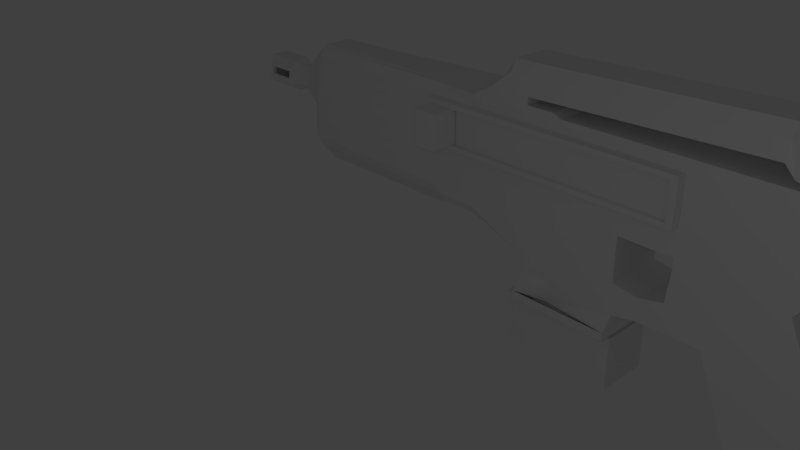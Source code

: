 # Source: model_assaultrifle_g2.blend  (saved by Blender 2.63.0; exported with 4.5.12 LTS)
import bpy
from mathutils import Matrix  # noqa: F401  (used for matrix-valued properties, if any)

bpy.ops.wm.read_factory_settings(use_empty=True)
scene = bpy.context.scene
scene.name = 'Scene'

# ---- collections
col_collection_1 = bpy.data.collections.new('Collection 1'); scene.collection.children.link(col_collection_1)

# ---- materials (node trees are filled in below, after node groups)
mat_material = bpy.data.materials.new('Material')
mat_material.alpha_threshold = 0.0
mat_material.use_transparent_shadow = False
mat_material.roughness = 0.5
mat_material.line_color = (0.0, 0.0, 0.0, 1.0)

# ---- material node trees

# ---- world
world_world = bpy.data.worlds.new('World'); scene.world = world_world
world_world.color = (0.05088, 0.05088, 0.05088)
world_world.use_sun_shadow = False
world_world.sun_shadow_jitter_overblur = 0.0
world_world.cycles.sampling_method = 'MANUAL'
world_world.cycles.sample_map_resolution = 256

# ---- cameras
cam_camera = bpy.data.cameras.new('Camera')
cam_camera.clip_end = 100.0
cam_camera.lens = 35.0
cam_camera.sensor_width = 32.0
cam_camera.sensor_height = 18.0
cam_camera.ortho_scale = 7.314
cam_camera.dof.focus_distance = 0.0
cam_camera.dof.aperture_fstop = 128.0

# ---- lights
light_lamp = bpy.data.lights.new('Lamp', 'POINT')
light_lamp.transmission_factor = 0.0
light_lamp.cutoff_distance = 30.0
light_lamp.energy = 100.0
light_lamp.shadow_buffer_clip_start = 1.001
light_lamp.shadow_soft_size = 1.0
light_lamp.shadow_maximum_resolution = 0.006
light_lamp.use_absolute_resolution = True
light_lamp.cycles.use_multiple_importance_sampling = False

# ---- meshes
me_cube_002 = bpy.data.meshes.new('Cube.002')
me_cube_002.from_pydata([(1.793, -1.769, 0.251), (1.787, -1.029, 0.2536), (2.143, -1.019, 0.252), (2.149, -1.759, 0.2494), (1.795, -1.775, 0.7647), (1.79, -1.035, 0.7673), (2.146, -1.025, 0.7657), (2.151, -1.765, 0.7631)], [], [(4, 5, 1, 0), (5, 6, 2, 1), (6, 7, 3, 2), (7, 4, 0, 3), (0, 1, 2, 3), (7, 6, 5, 4)])
me_cube_002.materials.append(mat_material)
me_cube_002.use_remesh_preserve_volume = False
me_cube_002.use_remesh_preserve_attributes = False
me_cube_002.use_mirror_vertex_groups = False
me_cube_002.update()
me_cube_001 = bpy.data.meshes.new('Cube.001')
me_cube_001.from_pydata([(4.758, 0.8566, -2.488), (4.758, -0.8566, -2.488), (3.393, 0.8566, -2.488), (3.393, -0.8566, -2.488), (3.393, 0.8566, -1.699), (3.393, -0.8566, -1.699), (4.758, -0.8566, -1.699), (4.758, 0.8566, -1.699), (3.07, -0.8566, -1.673), (3.07, 0.8566, -1.673), (3.07, -0.8566, -2.339), (3.07, 0.8566, -2.339), (3.807, 0.8566, -2.488), (3.807, -0.8566, -2.488), (3.807, -0.8566, -1.699), (3.807, 0.8566, -1.699), (4.692, 0.8566, -2.488), (4.692, -0.8566, -2.488), (4.692, -0.8566, -1.699), (4.688, 0.8566, -1.699), (3.491, -0.8566, -2.488), (3.491, 0.8566, -2.488), (3.498, 0.8566, -1.699), (3.498, -0.8566, -1.699), (4.683, -0.8566, -1.699), (4.758, -0.7721, -2.488), (3.393, -0.7721, -2.488), (3.393, -0.7721, -1.699), (4.758, -0.7721, -1.699), (3.07, -0.7721, -1.673), (3.07, -0.7721, -2.339), (3.807, -0.7721, -2.488), (3.498, -0.7721, -1.699), (4.692, -0.7721, -2.488), (3.491, -0.7721, -2.488), (4.684, -0.7721, -1.699), (3.07, 0.7842, -2.339), (4.758, 0.7842, -1.699), (3.393, 0.7842, -2.488), (3.07, 0.7842, -1.673), (3.393, 0.7842, -1.699), (4.758, 0.7842, -2.488), (3.491, 0.7842, -2.488), (3.498, 0.7842, -1.699), (4.687, 0.7842, -1.699), (4.692, 0.7842, -2.488), (3.807, 0.7842, -2.488), (3.498, -0.7721, 0.7869), (4.684, -0.7721, 0.7869), (3.498, 0.7842, 0.7869), (4.687, 0.7842, 0.7869)], [], [(29, 8, 5, 27), (34, 20, 3, 26), (28, 6, 1, 25), (19, 7, 0, 16), (17, 1, 6, 18), (36, 11, 2, 38), (4, 2, 11, 9), (8, 10, 3, 5), (33, 17, 13, 31), (22, 15, 12, 21), (20, 13, 14, 23), (15, 19, 16, 12), (13, 17, 18, 14), (25, 1, 17, 33), (3, 20, 23, 5), (4, 22, 21, 2), (31, 13, 20, 34), (32, 27, 5, 23), (28, 35, 24, 6), (35, 32, 23, 24), (39, 29, 27, 40), (42, 34, 26, 38), (37, 28, 25, 41), (10, 30, 26, 3), (45, 33, 31, 46), (41, 25, 33, 45), (46, 31, 34, 42), (43, 40, 27, 32), (37, 44, 35, 28), (50, 48, 35, 44), (0, 41, 45, 16), (12, 46, 42, 21), (7, 37, 41, 0), (9, 39, 40, 4), (7, 19, 44, 37), (22, 4, 40, 43), (11, 9, 8, 10), (16, 45, 46, 12), (19, 22, 43, 44), (21, 42, 38, 2), (30, 36, 38, 26), (50, 49, 47, 48), (32, 35, 48, 47), (43, 32, 47, 49), (49, 50, 44, 43)])
me_cube_001.materials.append(mat_material)
me_cube_001.use_remesh_preserve_volume = False
me_cube_001.use_remesh_preserve_attributes = False
me_cube_001.use_mirror_vertex_groups = False
me_cube_001.update()
me_cube = bpy.data.meshes.new('Cube')
me_cube.from_pydata([(4.764, 0.8566, -0.849), (4.764, -0.8566, -0.849), (-0.9993, -0.7453, -0.6434), (-0.9974, 0.7269, -0.6443), (4.758, 0.8566, 1.0), (4.758, -0.8566, 1.0), (-1.003, -0.5134, 0.9539), (-0.9976, 0.515, 0.9515), (-1.147, -0.7283, -0.5179), (-1.147, 0.7223, -0.5179), (-1.15, -0.4781, 0.8476), (-1.146, 0.4781, 0.8459), (-1.37, -0.3935, -0.3058), (-1.369, 0.3877, -0.3064), (-1.371, -0.4002, 0.6538), (-1.37, 0.3996, 0.6533), (4.758, 0.8566, -0.215), (4.758, -0.8566, -0.215), (-1.0, -0.8566, -0.215), (-1.0, 0.8566, -0.215), (-1.148, -0.7253, -0.1308), (-1.148, 0.7253, -0.1308), (-1.372, -0.3176, -0.1178), (-1.37, 0.321, -0.1189), (-1.633, -0.1959, 0.457), (-1.631, 0.2039, 0.4562), (-1.541, -0.3082, 0.005229), (-1.54, 0.3111, 0.00471), (1.685, 0.7372, -0.6442), (1.684, -0.735, -0.6434), (1.683, 0.7774, 0.9997), (1.683, -0.7773, 1.0), (1.683, -0.8566, -0.215), (1.683, 0.8566, -0.215), (1.6, -0.3887, -0.8838), (1.606, 0.4159, -0.8866), (-0.9132, 0.3815, -0.8867), (-0.9194, -0.423, -0.8839), (3.393, 0.8566, -1.0), (3.393, -0.8566, -1.0), (3.393, 0.8566, 1.0), (3.393, -0.8566, 1.0), (3.393, -0.8566, -0.215), (3.393, 0.8566, -0.215), (3.293, 1.045, -1.537), (3.293, -1.045, -1.537), (4.758, -1.045, -1.537), (4.758, 1.045, -1.537), (7.039, 0.8566, 0.9888), (7.039, -0.8566, 0.9888), (7.018, 0.8566, -0.215), (7.018, -0.8566, -0.215), (7.263, 0.8566, 0.9922), (7.263, -0.8566, 0.9922), (7.264, 0.8566, -0.08075), (7.264, -0.8566, -0.08075), (2.396, 0.6868, -0.7561), (2.393, -0.6894, -0.755), (2.394, 0.8566, 1.0), (2.394, -0.8566, 1.0), (2.394, -0.8566, -0.215), (2.394, 0.8566, -0.215), (3.807, 0.8566, -1.0), (3.807, -0.8566, -1.0), (3.807, 0.8566, 1.0), (3.807, -0.8566, 1.0), (3.807, -0.8566, -0.215), (3.807, 0.8566, -0.215), (3.807, -0.8566, -1.537), (3.807, 0.8566, -1.537), (3.683, -0.8547, 1.053), (3.683, 0.8586, 1.053), (2.482, -0.8547, 1.053), (2.482, 0.8586, 1.053), (3.392, -0.8547, 1.053), (3.392, 0.8586, 1.053), (3.282, 0.8566, -1.0), (3.282, -0.8566, -1.0), (3.282, 0.8566, 1.0), (3.282, -0.8566, 1.0), (3.282, -0.8566, -0.215), (3.282, 0.8566, -0.215), (3.291, 0.8586, 1.053), (3.291, -0.8547, 1.053), (3.29, -0.852, 1.16), (3.29, 0.8612, 1.16), (2.683, 0.8612, 1.16), (2.683, -0.852, 1.16), (3.289, -0.7193, 1.387), (3.289, 0.7344, 1.386), (2.939, 0.7345, 1.386), (2.939, -0.7192, 1.387), (6.534, -0.8529, 1.233), (6.534, 0.8603, 1.233), (6.533, -0.7214, 1.459), (6.533, 0.7323, 1.458), (6.668, -0.8529, 1.087), (6.668, 0.8603, 1.087), (6.667, -0.7217, 1.593), (6.667, 0.732, 1.592), (7.059, -0.7219, 1.593), (7.059, 0.7318, 1.592), (7.282, -0.7216, 1.387), (7.282, 0.7321, 1.386), (7.901, 0.8566, 0.9847), (7.901, -0.8566, 0.9847), (7.901, 0.8566, -0.08824), (7.901, -0.8566, -0.08824), (7.921, -0.783, 1.113), (7.921, 0.787, 1.113), (8.104, 0.8566, 0.9775), (8.104, -0.8566, 0.9775), (8.105, 0.8566, -0.4197), (8.105, -0.8566, -0.4197), (8.124, -0.8183, 1.106), (8.124, 0.8223, 1.106), (8.655, 0.8555, 0.9755), (8.655, -0.8577, 0.9757), (8.655, 0.8573, -0.574), (8.655, -0.8559, -0.5738), (8.676, -0.8598, 1.44), (8.676, 0.8534, 1.44), (8.89, 0.8555, 0.967), (8.89, -0.8577, 0.9671), (8.89, 0.8578, -0.4733), (8.89, -0.8554, -0.4731), (8.89, -0.8605, 1.339), (8.89, 0.8528, 1.339), (5.519, -0.8566, -0.215), (5.519, 0.8566, -0.215), (5.526, -0.8566, 0.9962), (5.526, 0.8566, 0.9962), (7.308, 0.8566, -1.222), (7.308, -0.8566, -1.222), (5.519, -0.8566, -1.222), (5.519, 0.8566, -1.222), (3.807, 0.8566, -1.247), (3.807, -0.8566, -1.247), (3.393, 0.8566, -0.8538), (3.393, -0.8566, -0.8538), (4.798, -0.8566, -1.301), (4.798, 0.8566, -1.301), (5.895, -0.8566, -0.3715), (5.895, 0.8566, -0.3715), (6.001, 0.8566, -1.222), (6.001, -0.8566, -1.222), (5.934, 0.8566, 0.9942), (5.923, -0.8566, -0.215), (5.934, -0.8566, 0.9942), (5.923, 0.8566, -0.215), (5.519, 0.8566, -0.3715), (5.519, -0.8566, -0.3715), (6.917, -0.8566, -0.3715), (6.917, 0.8566, -0.3715), (6.658, -0.8566, -2.425), (-0.9984, 0.8523, -0.4976), (2.395, -0.8596, -0.6093), (2.395, 0.8536, -0.6093), (3.282, -0.8566, -0.8538), (3.282, 0.8566, -0.8538), (7.205, 0.8566, -0.9978), (7.205, -0.8566, -0.9978), (3.807, -0.8566, -0.8538), (3.807, 0.8566, -0.8538), (3.393, -0.8566, -1.247), (-0.9984, -0.861, -0.4976), (-1.369, 0.3876, -0.2258), (-1.37, -0.3937, -0.2253), (-1.147, 0.7223, -0.4003), (-1.147, -0.7283, -0.4003), (1.685, -0.861, -0.4976), (1.685, 0.8523, -0.4976), (5.472, -0.8566, -0.827), (5.472, 0.8566, -0.827), (5.973, 0.8566, -0.9978), (5.973, -0.8566, -0.9978), (6.658, 0.8566, -2.425), (3.393, 0.8566, -1.247), (6.482, -0.8566, -2.396), (6.482, 0.8566, -2.396), (7.577, -0.8566, -1.848), (7.577, 0.8566, -1.848), (5.15, 0.8566, -1.228), (5.15, -0.8566, -1.228), (5.126, 0.8566, -0.9073), (5.126, -0.8566, -0.9073), (7.552, 0.8566, -2.022), (7.552, -0.8566, -2.022), (3.293, 1.045, -1.661), (4.758, -1.045, -1.661), (3.293, -1.045, -1.661), (4.758, 1.045, -1.661), (-0.9989, -0.4817, -0.6436), (-1.001, -0.4272, 1.0), (-1.147, -0.4686, -0.5179), (-1.149, -0.3622, 0.8471), (-1.37, -0.3057, -0.3061), (-1.371, -0.3027, 0.6536), (-1.372, -0.2032, -0.118), (-1.633, -0.1677, 0.4567), (-1.633, -0.05519, 0.02358), (1.684, -0.4714, -0.6435), (1.683, -0.5499, 1.0), (1.601, -0.2446, -0.8843), (-0.9183, -0.279, -0.8844), (3.393, -0.5499, -1.0), (3.293, -0.6709, -1.537), (4.758, -0.6709, -1.537), (7.018, -0.5499, -0.215), (7.264, -0.5499, -0.08075), (2.395, -0.5529, -0.7556), (2.394, -0.5499, 1.0), (2.482, -0.5479, 1.053), (3.282, -0.5499, -1.0), (2.683, -0.5453, 1.16), (3.29, -0.5453, 1.552), (2.94, -0.5453, 1.552), (6.534, -0.5462, 1.624), (6.668, -0.5462, 1.758), (7.059, -0.5462, 1.758), (7.282, -0.5462, 1.553), (7.901, -0.5499, -0.08824), (7.922, -0.5499, 1.279), (8.105, -0.5499, -0.4197), (8.125, -0.5499, 1.272), (8.655, -0.5492, -0.5738), (8.676, -0.5531, 1.44), (8.89, -0.551, 0.9671), (8.89, -0.5487, -0.4731), (8.89, -0.5537, 1.339), (6.001, -0.5499, -1.222), (5.519, -0.5499, -1.222), (7.308, -0.5499, -1.222), (6.917, -0.5499, -0.3715), (3.393, -0.5499, -1.247), (-1.37, -0.3057, -0.2256), (7.205, -0.5499, -0.9978), (6.658, -0.5499, -2.425), (7.577, -0.5499, -1.848), (6.482, -0.5499, -2.396), (5.15, -0.5499, -1.228), (7.552, -0.5499, -2.022), (4.758, -0.6709, -1.661), (3.293, -0.6709, -1.661), (3.393, 0.5584, -1.247), (6.917, 0.5584, -0.3715), (7.308, 0.5584, -1.222), (8.89, 0.5546, 1.339), (-1.149, -0.6753, 0.2397), (8.713, 0.7214, 0.1715), (7.263, -0.8566, 0.3257), (7.263, 0.8566, 0.3257), (7.901, 0.8566, 0.7691), (7.901, -0.8566, 0.7691), (4.758, 0.8566, 0.7559), (1.683, 0.8566, 0.2453), (-1.15, -0.5635, 0.6509), (-1.147, 0.564, 0.6498), (-1.372, -0.3854, 0.4988), (-1.37, 0.3876, 0.4982), (3.282, 0.8566, 0.2453), (8.105, 0.8566, 0.1096), (7.901, -0.8566, 0.3182), (7.901, 0.8566, 0.3182), (3.807, 0.8566, 0.7559), (3.282, 0.8566, 0.7559), (-1.633, -0.2633, 0.3638), (-1.632, 0.2717, 0.3634), (-1.0, -0.7973, 0.2455), (8.477, -0.8624, 0.08997), (8.711, -0.7314, 0.1724), (8.477, 0.8508, 0.08997), (-2.039, 0.3722, 0.3876), (5.927, -0.8566, 0.2431), (-1.632, -0.3221, 0.1691), (-1.371, -0.4716, 0.1741), (-1.148, 0.675, 0.2393), (-1.001, -0.665, 0.7566), (-0.9985, 0.6667, 0.7552), (7.035, 0.8566, 0.747), (7.035, -0.8566, 0.747), (8.89, 0.5596, -0.4733), (8.89, 0.5573, 0.967), (8.676, 0.5552, 1.44), (8.655, 0.5591, -0.5739), (1.683, -0.8566, 0.7559), (1.683, 0.8566, 0.7559), (8.713, 0.7205, 0.6977), (8.711, -0.7323, 0.6986), (-0.9143, 0.2415, -0.8862), (1.605, 0.2758, -0.8861), (1.685, 0.481, -0.6441), (-1.631, 0.06342, 0.02253), (8.104, 0.8566, 0.6968), (8.104, -0.8566, 0.6968), (8.105, -0.8566, 0.1096), (8.712, -0.4713, 0.1723), (-2.038, -0.3421, 0.3883), (8.711, -0.4722, 0.6984), (8.713, 0.4676, 0.6978), (-2.04, -0.06479, -0.02396), (8.125, 0.5584, 1.272), (8.105, 0.5584, -0.4197), (7.922, 0.5584, 1.279), (7.901, 0.5584, -0.08824), (8.476, 0.8508, 0.6772), (8.476, -0.8624, 0.6772), (7.205, 0.5584, -0.9978), (-1.37, 0.3044, -0.2256), (5.519, 0.5584, -1.222), (6.001, 0.5584, -1.222), (1.683, -0.8566, 0.2453), (7.282, 0.5621, 1.553), (7.059, 0.5621, 1.758), (6.668, 0.5621, 1.758), (6.534, 0.5621, 1.624), (3.293, 0.6812, -1.661), (7.552, 0.5584, -2.022), (5.15, 0.5584, -1.228), (7.577, 0.5584, -1.848), (3.282, 0.5584, -1.0), (2.395, 0.5554, -0.7556), (4.758, 0.6812, -1.537), (3.393, 0.5584, -1.0), (-1.148, 0.3672, 0.8463), (-1.147, 0.4698, -0.5179), (-0.999, 0.4342, 0.9996), (-0.9977, 0.4707, -0.6441), (1.683, 0.5584, 1.0), (4.758, 0.6812, -1.661), (6.482, 0.5584, -2.396), (6.658, 0.5584, -2.425), (7.263, 0.8566, 0.7766), (7.263, -0.8566, 0.7766), (2.394, 0.8566, 0.7559), (2.394, 0.5584, 1.0), (7.264, 0.5584, -0.08075), (7.018, 0.5584, -0.215), (3.293, 0.6812, -1.537), (-1.632, 0.1784, 0.4565), (-1.37, 0.2099, -0.1187), (-1.371, 0.3074, 0.6536), (-1.37, 0.3044, -0.3061), (3.393, 0.8566, 0.7559), (2.94, 0.563, 1.552), (3.29, 0.563, 1.552), (2.683, 0.563, 1.16), (2.482, 0.5603, 1.053), (5.525, -0.8566, 0.7529), (5.525, 0.8566, 0.7529), (5.931, 0.8566, 0.7513), (5.931, -0.8566, 0.7513), (-0.9995, 0.7975, 0.2451), (4.758, 0.8566, 0.2453), (7.026, 0.8566, 0.241), (-1.632, 0.3306, 0.1691), (7.026, -0.8566, 0.241), (3.393, 0.8566, 0.2453), (8.713, 0.4686, 0.1717), (3.807, 0.8566, 0.2453), (2.394, 0.8566, 0.2453), (-2.038, -0.2146, 0.5159), (-1.371, 0.4716, 0.1741), (5.522, -0.8566, 0.2439), (5.522, 0.8566, 0.2439), (5.927, 0.8566, 0.2431), (4.758, 0.8566, 0.8298), (4.758, -0.8566, 0.8298), (-1.001, -0.6652, 0.8305), (-0.9985, 0.6665, 0.8292), (-1.15, -0.5637, 0.7104), (-1.147, 0.5639, 0.7093), (-1.372, -0.3855, 0.5458), (-1.37, 0.3875, 0.5452), (-1.633, -0.2634, 0.392), (-1.632, 0.2716, 0.3916), (1.683, 0.8566, 0.8298), (3.393, 0.8566, 0.8298), (7.036, 0.8566, 0.8202), (7.036, -0.8566, 0.8202), (7.263, 0.8566, 0.8419), (7.263, -0.8566, 0.8419), (2.394, 0.8566, 0.8298), (3.807, 0.8566, 0.8298), (3.282, 0.8566, 0.8298), (7.901, 0.8566, 0.8344), (7.901, -0.8566, 0.8344), (8.104, 0.8566, 0.7818), (8.104, -0.8566, 0.7818), (8.476, 0.8508, 0.7623), (8.476, -0.8624, 0.7623), (8.713, 0.7203, 0.7739), (8.711, -0.7325, 0.7748), (2.394, -0.8566, 0.8298), (-2.038, 0.2816, 0.5151), (5.525, -0.8566, 0.8266), (5.525, 0.8566, 0.8266), (5.932, 0.8566, 0.8249), (3.393, -0.8566, 0.8298), (3.807, -0.8566, 0.8298), (3.282, -0.8566, 0.8298), (1.683, -0.8566, 0.8298), (-2.039, -0.2522, 0.5163), (8.711, -0.4724, 0.7746), (8.713, 0.4674, 0.774), (5.932, -0.8566, 0.8249), (8.105, -0.8566, 0.02498), (8.712, -0.4711, 0.09651), (-1.631, -0.338, 0.1406), (5.926, -0.8566, 0.1699), (1.769, 0.8566, 0.2453), (1.769, 0.8566, 0.7559), (-1.0, -0.7972, 0.1719), (8.477, -0.8624, 0.005396), (8.711, -0.7312, 0.09667), (8.477, 0.8508, 0.005396), (5.926, 0.8566, 0.1699), (5.521, 0.8566, 0.1705), (5.521, -0.8566, 0.1705), (3.282, -0.8566, 0.1717), (4.758, -0.8566, 0.1717), (-0.9995, 0.7976, 0.1715), (4.758, 0.8566, 0.1717), (7.024, 0.8566, 0.1682), (3.282, 0.8566, 0.1717), (8.105, 0.8566, 0.02498), (7.901, -0.8566, 0.2532), (7.901, 0.8566, 0.2532), (8.713, 0.4687, 0.09592), (3.393, 0.8566, 0.1717), (7.024, -0.8566, 0.1682), (-1.632, 0.3306, 0.141), (1.683, 0.8566, 0.1717), (-1.632, -0.3221, 0.141), (-1.371, -0.4716, 0.1273), (-1.148, 0.675, 0.1802), (1.769, -0.8566, 0.8298), (1.769, 0.8566, 0.8298), (1.769, 0.8566, 0.1717), (1.769, -0.8566, 0.1717), (5.429, 0.8566, 0.244), (5.432, 0.8566, 0.7533), (5.433, -0.8566, 0.9967), (5.426, 0.8566, -0.215), (5.433, 0.8566, 0.9967), (5.426, -0.8566, -0.215), (-1.149, -0.6753, 0.1805), (8.713, 0.7216, 0.09577), (7.263, -0.8566, 0.2607), (7.263, 0.8566, 0.2607), (3.807, -0.8566, 0.1717), (2.394, -0.8566, 0.1717), (3.393, -0.8566, 0.1717), (1.683, -0.8566, 0.1717), (-1.371, 0.4716, 0.1273), (-1.633, 0.3309, 0.1414), (2.394, 0.8566, 0.1717), (3.807, 0.8566, 0.1717), (5.429, 0.8566, 0.1707), (5.429, -0.8566, 0.1707), (5.432, 0.8566, 0.827), (5.432, -0.8566, 0.827), (1.771, 0.6835, -0.7562), (1.769, -0.6928, -0.755), (1.769, 0.7773, 0.9997), (1.769, -0.7774, 1.0), (1.769, -0.8566, -0.215), (1.769, 0.8566, -0.215), (1.77, -0.8596, -0.6093), (1.77, 0.8536, -0.6093), (1.77, -0.5529, -0.7556), (1.769, -0.5499, 1.0), (1.769, 0.5584, 1.0), (1.77, 0.5554, -0.7556), (4.758, -1.139, 0.7559), (3.807, -1.139, 0.7559), (3.282, -1.139, 0.7559), (1.683, -1.139, 0.7559), (4.758, -1.139, 0.2453), (3.807, -1.139, 0.2453), (2.394, -1.139, 0.2453), (3.393, -1.139, 0.2453), (1.683, -1.139, 0.2453), (2.394, -1.139, 0.7559), (3.393, -1.139, 0.7559), (5.525, -1.139, 0.7529), (3.282, -1.139, 0.2453), (5.522, -1.139, 0.2439), (4.758, -1.139, 0.8298), (2.394, -1.139, 0.8298), (5.525, -1.139, 0.8266), (3.393, -1.139, 0.8298), (3.807, -1.139, 0.8298), (3.282, -1.139, 0.8298), (1.683, -1.139, 0.8298), (1.769, -1.139, 0.2453), (1.769, -1.139, 0.7559), (5.521, -1.139, 0.1705), (3.282, -1.139, 0.1717), (4.758, -1.139, 0.1717), (1.769, -1.139, 0.8298), (1.769, -1.139, 0.1717), (5.432, -1.139, 0.7533), (5.429, -1.139, 0.244), (3.807, -1.139, 0.1717), (2.394, -1.139, 0.1717), (3.393, -1.139, 0.1717), (1.683, -1.139, 0.1717), (5.429, -1.139, 0.1707), (5.432, -1.139, 0.827), (4.758, -0.998, 0.7559), (3.807, -0.998, 0.7559), (3.282, -0.998, 0.7559), (4.758, -0.998, 0.2453), (3.807, -0.998, 0.2453), (2.394, -0.998, 0.2453), (3.393, -0.998, 0.2453), (2.394, -0.998, 0.7559), (3.393, -0.998, 0.7559), (3.282, -0.998, 0.2453), (1.769, -0.998, 0.2453), (1.769, -0.998, 0.7559), (5.432, -0.998, 0.7533), (5.429, -0.998, 0.244), (6.666, -0.3795, 1.789), (7.058, -0.3763, 1.789), (7.06, 0.3983, 1.792), (6.669, 0.3951, 1.792), (6.666, -0.02267, 1.813), (7.058, -0.0233, 1.813), (7.06, 0.04085, 1.813), (6.668, 0.04148, 1.813), (6.667, -0.01309, 1.907), (7.058, -0.01384, 1.907), (7.06, 0.02798, 1.907), (6.669, 0.02873, 1.907), (-1.914, -0.2025, 0.437), (-1.912, 0.2095, 0.4364), (-1.913, -0.1734, 0.4367), (-1.914, -0.05816, 0.04735), (-1.913, -0.2721, 0.3531), (-1.912, 0.2793, 0.353), (-2.624, -0.2541, 0.5157), (-1.913, -0.333, 0.178), (-1.911, 0.06407, 0.04646), (-2.623, 0.2797, 0.5145), (-2.623, -0.2165, 0.5153), (-1.913, 0.1832, 0.4367), (-1.913, 0.3397, 0.1783), (-2.625, -0.0667, -0.02456), (-1.913, -0.2721, 0.3785), (-1.912, 0.2793, 0.3784), (-2.624, -0.3441, 0.3877), (-2.624, 0.3703, 0.387), (-1.912, -0.345, 0.1524), (-1.913, 0.342, 0.1533), (-1.913, -0.3331, 0.1528), (-2.038, -0.4206, 0.1208), (-2.038, 0.09356, -0.02541), (-2.039, 0.2476, 0.5155), (-2.04, 0.451, 0.1207), (-2.038, -0.3422, 0.427), (-2.039, 0.3721, 0.4263), (-2.038, -0.4232, 0.08203), (-2.04, 0.4592, 0.08253), (-2.624, -0.2664, 0.1202), (-2.623, -0.4225, 0.1202), (-2.623, 0.09165, -0.02601), (-2.624, -0.2162, 0.3876), (-2.624, 0.246, 0.3872), (-2.624, 0.2457, 0.5149), (-2.625, 0.4491, 0.1201), (-2.625, 0.2974, 0.1201), (-2.623, -0.3441, 0.4264), (-2.624, 0.3702, 0.4257), (-2.624, 0.2459, 0.4258), (-2.624, -0.2162, 0.4263), (-2.623, -0.421, 0.08144), (-2.626, 0.4614, 0.08195), (-0.9988, 0.7001, 0.6248), (-1.001, -0.6988, 0.6259), (8.711, -0.7321, 0.564), (8.476, 0.8508, 0.5271), (1.683, -0.8566, 0.6253), (5.93, 0.8566, 0.6214), (5.524, 0.8566, 0.6227), (5.524, -0.8566, 0.6227), (8.476, -0.8624, 0.5271), (8.104, -0.8566, 0.5466), (8.711, -0.472, 0.5639), (3.282, 0.8566, 0.6253), (7.901, -0.8566, 0.6538), (7.901, 0.8566, 0.6538), (1.683, 0.8566, 0.6253), (-1.371, -0.4075, 0.4158), (-1.147, 0.5924, 0.5448), (-1.633, -0.2783, 0.314), (8.104, 0.8566, 0.5466), (4.758, 0.8566, 0.6253), (7.033, 0.8566, 0.6176), (5.93, -0.8566, 0.6214), (2.394, 0.8566, 0.6253), (-1.37, 0.4091, 0.4153), (3.807, 0.8566, 0.6253), (7.263, -0.8566, 0.6613), (-1.149, -0.5921, 0.5457), (3.393, 0.8566, 0.6253), (7.033, -0.8566, 0.6176), (8.713, 0.4678, 0.5633), (-1.632, 0.2868, 0.3137), (8.713, 0.7207, 0.5631), (7.263, 0.8566, 0.6613), (5.431, 0.8566, 0.6231), (1.769, 0.8566, 0.6253), (1.683, -1.139, 0.6253), (5.524, -1.139, 0.6227), (5.431, -1.139, 0.6231), (1.769, -1.139, 0.6253), (3.807, -0.998, 0.6253), (3.393, -0.998, 0.6253), (3.282, -0.998, 0.6253), (2.394, -0.998, 0.6253), (4.758, -0.998, 0.6253), (5.431, -0.998, 0.6231), (1.769, -0.998, 0.6253), (-1.913, -0.2877, 0.3084), (-1.913, 0.2947, 0.3084), (-2.038, -0.3622, 0.3199), (-2.039, 0.3924, 0.3194), (-2.624, -0.229, 0.3192), (-2.623, -0.3641, 0.3193), (-2.624, 0.2591, 0.3189), (-2.624, 0.3905, 0.3188), (3.282, -0.998, 0.3959), (3.393, -0.998, 0.3959), (3.807, -0.998, 0.3959), (5.523, -1.139, 0.394), (5.523, 0.8566, 0.394), (5.928, 0.8566, 0.393), (1.683, -0.8566, 0.3959), (8.476, 0.8508, 0.2632), (2.394, 0.8566, 0.3959), (5.928, -0.8566, 0.393), (7.028, 0.8566, 0.3902), (4.758, 0.8566, 0.3959), (-2.115, 0.3921, 0.3193), (-2.116, -0.06504, -0.02404), (-2.625, 0.4258, 0.1988), (-2.624, 0.2822, 0.1989), (-2.553, 0.3705, 0.4258), (-2.553, 0.3705, 0.3871), (-2.114, -0.3624, 0.3198), (-2.113, -0.4229, 0.08195), (1.683, 0.8566, 0.3959), (7.901, 0.8566, 0.4512), (7.901, -0.8566, 0.4512), (3.282, 0.8566, 0.3959), (-2.552, 0.09188, -0.02594), (-2.554, 0.4611, 0.08202), (1.683, -1.139, 0.3959), (1.769, 0.8566, 0.3959), (7.263, 0.8566, 0.4587), (8.713, 0.7212, 0.3267), (8.104, 0.8566, 0.2827), (-1.633, -0.3047, 0.2265), (-1.148, 0.6423, 0.3604), (-1.371, -0.4462, 0.2698), (-1.913, 0.3219, 0.2298), (-1.913, -0.315, 0.2297), (4.758, -0.998, 0.3959), (2.394, -0.998, 0.3959), (-2.554, 0.4261, 0.1989), (-2.552, -0.3991, 0.1992), (-2.114, 0.2473, 0.5154), (-2.114, 0.2814, 0.515), (-2.115, 0.372, 0.3876), (-2.114, -0.3425, 0.4269), (-2.115, 0.4275, 0.1994), (-2.114, 0.09331, -0.02549), (-1.632, 0.3133, 0.2264), (8.713, 0.4683, 0.3269), (7.028, -0.8566, 0.3902), (3.393, 0.8566, 0.3959), (-2.623, -0.3994, 0.1991), (-2.624, -0.2516, 0.199), (-2.04, 0.4278, 0.1994), (-2.038, -0.3974, 0.1997), (-2.114, -0.3424, 0.3882), (-2.115, 0.3719, 0.4263), (-1.149, -0.6423, 0.3609), (7.263, -0.8566, 0.4587), (3.807, 0.8566, 0.3959), (-1.371, 0.4468, 0.2697), (-2.552, -0.3439, 0.4264), (-2.552, -0.3438, 0.3877), (8.711, -0.7317, 0.3276), (-1.001, -0.7583, 0.3962), (-0.9992, 0.7589, 0.3955), (1.769, -0.998, 0.3959), (-2.115, -0.2524, 0.5162), (-2.114, -0.3977, 0.1996), (8.712, -0.4715, 0.3274), (8.104, -0.8566, 0.2827), (8.476, -0.8624, 0.2632), (5.523, -0.8566, 0.394), (-2.552, 0.2799, 0.5145), (-2.554, 0.4493, 0.1202), (-2.552, -0.4223, 0.1203), (-2.553, -0.2539, 0.5158), (-2.553, 0.2459, 0.515), (-2.552, -0.2162, 0.5154), (-2.114, -0.4208, 0.1207), (-2.116, 0.4507, 0.1206), (5.43, -0.998, 0.3942), (1.769, -1.139, 0.3959), (5.43, -1.139, 0.3942), (5.43, 0.8566, 0.3942), (-2.116, 0.4595, 0.08246), (-2.114, -0.2148, 0.5158), (-2.553, 0.3907, 0.3189), (-2.552, -0.3639, 0.3194), (-2.554, -0.06647, -0.02448), (-2.552, -0.4213, 0.08152), (-2.114, -0.2407, 0.3069), (-2.552, -0.2774, 0.1862), (-2.114, -0.276, 0.1866), (-2.552, -0.2422, 0.3064), (-2.553, 0.269, 0.3061), (-2.554, 0.3044, 0.1861), (-2.116, 0.3058, 0.1866), (-2.115, 0.2704, 0.3065), (-0.6539, 0.7282, -0.6443), (-0.6558, -0.744, -0.6434), (-0.6544, 0.5485, 0.9577), (-0.659, -0.5472, 0.9598), (-0.6565, -0.8566, -0.215), (-0.6565, 0.8566, -0.215), (-0.5969, -0.4186, -0.8839), (-0.5907, 0.3859, -0.8867), (-0.6549, 0.8523, -0.4976), (-0.6549, -0.861, -0.4976), (-0.6573, -0.4429, 1.0), (-0.5957, -0.2746, -0.8844), (-0.5918, 0.2459, -0.8862), (-0.6569, -0.8049, 0.2455), (-0.6552, 0.691, 0.7553), (-0.6557, 0.4501, 0.9996), (-0.6561, 0.8051, 0.2451), (-0.6578, -0.6895, 0.7565), (-0.6578, -0.6897, 0.8304), (-0.6552, 0.6908, 0.8293), (-0.6569, -0.8048, 0.1719), (-0.6561, 0.8051, 0.1716), (-0.6575, -0.719, 0.6258), (-0.6554, 0.7202, 0.6249), (-0.6558, 0.7714, 0.3956), (-0.6572, -0.7708, 0.3962), (-0.2068, -0.861, -0.4976), (-0.2068, 0.8523, -0.4976), (-0.17, 0.3916, -0.8867), (-0.1761, -0.4129, -0.8839), (-0.2074, 0.7226, 0.8294), (-0.2094, -0.7217, 0.8303), (-0.2094, -0.7215, 0.7564), (-0.2081, 0.8149, 0.2451), (-0.2089, -0.7873, 0.3961), (-0.2079, 0.7877, 0.3956), (-0.2074, 0.7227, 0.7554), (-0.2087, -0.8148, 0.2454), (-0.171, 0.2516, -0.8862), (-0.175, -0.2689, -0.8844), (-0.2084, 0.8566, -0.215), (-0.2084, -0.8566, -0.215), (-0.2104, -0.5913, 0.9676), (-0.2067, 0.5924, 0.9657), (-0.2077, -0.7422, -0.6434), (-0.2058, 0.73, -0.6442), (-0.2077, 0.4709, 0.9997), (-0.2091, -0.4634, 1.0), (-0.2075, 0.7463, 0.625), (-0.2092, -0.7454, 0.6257), (-0.2081, 0.815, 0.1716), (-0.2087, -0.8147, 0.1719), (1.683, -0.8566, -0.04137), (3.393, -0.8566, -0.04137), (2.394, -0.8566, -0.04137), (3.807, -0.8566, -0.04137), (3.282, -0.8566, -0.04137), (5.52, -0.8566, -0.04191), (5.52, 0.8566, -0.04191), (5.924, 0.8566, -0.04219), (5.924, -0.8566, -0.04219), (-1.633, -0.1822, 0.0761), (8.89, -0.5488, -0.2885), (8.105, -0.8566, -0.2201), (7.264, 0.8566, 0.07254), (7.264, -0.8566, 0.07254), (8.89, 0.8577, -0.2886), (-1.149, -0.7028, 0.008959), (-1.148, 0.7027, 0.008803), (-1.372, -0.3867, -0.007755), (-1.582, -0.3144, 0.06619), (1.683, 0.8566, -0.04137), (-1.582, 0.3199, 0.06591), (7.021, -0.8566, -0.04297), (3.393, 0.8566, -0.04137), (8.89, 0.5595, -0.2886), (8.654, 0.8578, -0.4088), (8.89, -0.8555, -0.2884), (8.654, -0.8555, -0.4086), (-1.0, -0.83, -0.04128), (3.807, 0.8566, -0.04137), (2.394, 0.8566, -0.04137), (-1.632, 0.1835, 0.07591), (-1.37, 0.3886, -0.008336), (7.901, 0.8566, 0.06504), (7.901, -0.8566, 0.06504), (8.105, 0.8566, -0.2201), (3.282, 0.8566, -0.04137), (7.021, 0.8566, -0.04297), (4.758, 0.8566, -0.04137), (-0.9998, 0.8301, -0.04146), (4.758, -0.8566, -0.04137), (1.769, -0.8566, -0.04137), (1.769, 0.8566, -0.04137), (5.427, -0.8566, -0.04184), (5.427, 0.8566, -0.04184), (-1.913, -0.1869, 0.09452), (-2.039, -0.2257, 0.02362), (-1.912, 0.1888, 0.09443), (-2.624, -0.2257, 0.02303), (-2.039, 0.2577, 0.02304), (-2.624, 0.2576, 0.02245), (-2.115, -0.2257, 0.02354), (-2.553, 0.2576, 0.02253), (-2.553, -0.2257, 0.0231), (-2.115, 0.2577, 0.02297), (-0.6563, 0.8335, -0.04145), (-0.6567, -0.8334, -0.04129), (-0.2085, -0.8378, -0.04131), (-0.2082, 0.8379, -0.04144)], [], [(290, 35, 28, 291), (741, 193, 6, 734), (443, 445, 17, 16), (749, 734, 6, 368), (326, 7, 11, 324), (739, 731, 3, 155), (324, 11, 15, 341), (325, 9, 3, 327), (368, 6, 10, 370), (371, 11, 7, 369), (292, 27, 23, 340), (370, 10, 14, 372), (373, 15, 11, 371), (342, 13, 9, 325), (740, 735, 18, 165), (837, 736, 19, 821), (165, 18, 20, 169), (168, 21, 19, 155), (308, 340, 23, 166), (169, 20, 22, 167), (166, 23, 21, 168), (556, 554, 408, 433), (341, 15, 25, 339), (372, 14, 24, 374), (375, 25, 15, 373), (470, 463, 29, 201), (471, 202, 31, 465), (436, 465, 31, 401), (469, 462, 28, 171), (468, 466, 32, 170), (824, 467, 33, 802), (738, 36, 3, 731), (327, 3, 36, 289), (742, 737, 37, 204), (732, 2, 37, 737), (70, 74, 41, 65), (399, 65, 41, 398), (163, 62, 38, 138), (162, 66, 42, 139), (811, 67, 43, 805), (141, 140, 46, 207, 322, 47), (244, 177, 44, 338), (62, 0, 141, 136), (9, 168, 155, 3), (209, 55, 51, 208), (146, 148, 49, 48), (461, 442, 5, 367), (397, 146, 48, 378), (386, 105, 53, 381), (381, 53, 49, 379), (48, 49, 53, 52), (378, 48, 52, 380), (213, 77, 57, 210), (79, 41, 74, 83), (400, 79, 59, 393), (159, 76, 56, 157), (158, 80, 60, 156), (818, 81, 61, 812), (4, 64, 65, 5), (367, 5, 65, 399), (238, 180, 187, 241), (0, 16, 17, 1), (820, 16, 67, 811), (164, 137, 63, 39), (177, 136, 69, 44), (64, 40, 75, 71), (211, 59, 72, 212), (71, 70, 65, 64), (85, 84, 83, 82), (71, 75, 74, 70), (82, 75, 40, 78), (205, 39, 77, 213), (59, 79, 83, 72), (398, 41, 79, 400), (138, 38, 76, 159), (139, 42, 80, 158), (805, 43, 81, 818), (75, 82, 83, 74), (73, 82, 78, 58), (212, 72, 87, 214), (84, 87, 72, 83), (82, 73, 86, 85), (88, 91, 87, 84), (215, 216, 91, 88), (85, 89, 95, 93), (85, 86, 90, 89), (214, 87, 91, 216), (93, 95, 99, 97), (215, 88, 94, 217), (92, 94, 88, 84), (93, 92, 84, 85), (219, 100, 102, 220), (97, 96, 92, 93), (217, 94, 98, 218), (96, 98, 94, 92), (48, 49, 96, 97), (218, 98, 100, 219), (97, 99, 101, 48), (105, 108, 102, 53), (49, 100, 98, 96), (48, 101, 103, 52), (53, 102, 100, 49), (111, 114, 108, 105), (222, 108, 114, 224), (220, 102, 108, 222), (221, 107, 55, 209), (380, 52, 104, 385), (52, 103, 109, 104), (390, 117, 111, 388), (117, 120, 114, 111), (388, 111, 105, 386), (223, 113, 107, 221), (104, 109, 115, 110), (385, 104, 110, 387), (392, 123, 117, 390), (123, 126, 120, 117), (225, 119, 113, 223), (110, 115, 121, 116), (387, 110, 116, 389), (224, 114, 120, 226), (403, 227, 123, 392), (229, 126, 123, 227), (228, 125, 119, 225), (116, 121, 127, 122), (389, 116, 122, 391), (226, 120, 126, 229), (128, 129, 150, 151), (444, 442, 130, 131), (405, 148, 130, 395), (460, 444, 131, 396), (208, 51, 152, 233), (2, 165, 169, 8), (230, 145, 134, 231), (236, 161, 133, 232), (149, 50, 153, 143), (174, 160, 132, 144), (142, 152, 51, 147), (175, 161, 152, 142), (131, 130, 148, 146), (396, 131, 146, 397), (379, 49, 148, 405), (232, 133, 180, 238), (129, 149, 143, 150), (173, 174, 144, 135), (151, 142, 147, 128), (172, 175, 142, 151), (732, 740, 165, 2), (151, 150, 173, 172), (0, 1, 140, 141), (134, 145, 175, 172), (8, 169, 167, 12), (233, 152, 161, 236), (467, 469, 171, 33), (144, 132, 181, 179), (45, 68, 137, 164), (145, 133, 161, 175), (150, 143, 174, 173), (310, 144, 179, 330), (178, 180, 133, 145), (143, 153, 160, 174), (136, 141, 47, 69), (179, 181, 186, 176), (323, 38, 177, 244), (16, 0, 163, 67), (736, 739, 155, 19), (318, 182, 135, 309), (184, 182, 141, 0), (38, 62, 136, 177), (342, 308, 166, 13), (184, 185, 172, 173), (185, 183, 134, 172), (137, 140, 1, 63), (68, 46, 140, 137), (13, 166, 168, 9), (463, 468, 170, 29), (67, 163, 138, 43), (63, 162, 139, 39), (81, 159, 157, 61), (77, 158, 156, 57), (330, 179, 176, 331), (0, 62, 163), (43, 138, 159, 81), (39, 139, 158, 77), (140, 141, 182, 318, 240, 183), (173, 135, 182, 184), (0, 1, 185, 184), (1, 140, 183, 185), (1, 17, 66, 162), (154, 187, 180, 178), (1, 162, 63), (241, 187, 154, 237), (189, 190, 45, 46), (242, 243, 190, 189), (47, 44, 188, 191), (206, 45, 190, 243), (322, 47, 191, 329), (34, 203, 201, 29), (746, 326, 193, 741), (6, 193, 195, 10), (10, 195, 197, 14), (8, 194, 192, 2), (26, 200, 198, 22), (12, 196, 194, 8), (167, 22, 198, 235), (292, 200, 539, 544), (14, 197, 199, 24), (473, 470, 201, 291), (472, 328, 202, 471), (2, 192, 204, 37), (743, 742, 204, 289), (164, 234, 206, 45), (336, 209, 208, 337), (320, 213, 210, 321), (319, 238, 241, 317), (335, 211, 212, 347), (323, 205, 213, 320), (347, 212, 214, 346), (346, 214, 216, 344), (345, 215, 217, 315), (313, 219, 220, 312), (315, 217, 218, 314), (526, 525, 219, 313), (303, 222, 224, 301), (312, 220, 222, 303), (304, 221, 209, 336), (302, 223, 221, 304), (284, 225, 223, 302), (301, 224, 226, 283), (404, 282, 227, 403), (247, 229, 227, 282), (281, 228, 225, 284), (283, 226, 229, 247), (337, 208, 233, 245), (310, 230, 231, 309), (307, 236, 232, 246), (246, 232, 238, 319), (245, 233, 236, 307), (145, 230, 239, 178), (39, 205, 234, 164), (183, 240, 231, 134), (12, 167, 235, 196), (178, 239, 237, 154), (317, 241, 237, 331), (329, 316, 243, 242), (338, 206, 243, 316), (46, 207, 242, 189), (230, 310, 330, 239), (153, 245, 307, 160), (112, 302, 304, 106), (73, 347, 346, 86), (132, 246, 319, 181), (600, 351, 348, 586), (446, 248, 275, 434), (462, 473, 291, 28), (375, 267, 541, 551), (127, 247, 282, 122), (612, 441, 349, 585), (86, 346, 344, 90), (99, 314, 313, 101), (426, 262, 250, 448), (413, 269, 295, 406), (101, 313, 312, 103), (240, 318, 309, 231), (160, 307, 246, 132), (38, 323, 320, 76), (400, 393, 489, 493), (464, 30, 328, 472), (595, 257, 278, 579), (234, 244, 338, 206), (207, 322, 329, 242), (427, 263, 261, 425), (89, 90, 344, 345), (76, 320, 321, 56), (750, 745, 278, 369), (195, 324, 341, 197), (106, 304, 336, 54), (391, 122, 282, 404), (377, 343, 265, 384), (605, 256, 258, 594), (95, 315, 314, 99), (415, 271, 249, 447), (239, 330, 331, 237), (44, 338, 316, 188), (103, 312, 303, 109), (656, 260, 360, 641), (196, 235, 308, 342), (608, 299, 298, 589), (498, 505, 451, 419), (490, 485, 348, 395), (144, 310, 309, 135), (192, 327, 289, 204), (50, 337, 245, 153), (751, 744, 268, 412), (435, 276, 352, 421), (118, 284, 302, 112), (124, 281, 284, 118), (89, 345, 315, 95), (54, 336, 337, 50), (181, 319, 317, 186), (200, 292, 340, 198), (591, 253, 333, 604), (607, 280, 351, 600), (509, 490, 395, 461), (602, 259, 257, 595), (592, 252, 293, 597), (197, 341, 339, 199), (609, 267, 259, 602), (205, 323, 244, 234), (194, 325, 327, 192), (423, 354, 251, 449), (203, 290, 291, 201), (733, 7, 326, 746), (594, 258, 266, 596), (196, 342, 325, 194), (191, 188, 316, 329), (186, 317, 331, 176), (753, 748, 277, 580), (596, 266, 540, 625), (584, 350, 279, 599), (58, 335, 347, 73), (235, 198, 340, 308), (193, 326, 324, 195), (738, 743, 289, 36), (550, 540, 266, 374), (109, 303, 301, 115), (115, 301, 283, 121), (458, 440, 364, 417), (626, 541, 267, 609), (547, 538, 199, 339), (682, 357, 260, 656), (121, 283, 247, 127), (439, 451, 505, 501), (585, 349, 350, 584), (660, 410, 255, 653), (384, 265, 334, 382), (447, 249, 358, 428), (409, 273, 363, 418), (401, 285, 477, 494), (589, 298, 288, 581), (610, 287, 299, 608), (581, 288, 306, 587), (366, 254, 264, 383), (580, 277, 256, 605), (416, 365, 354, 423), (431, 355, 362, 454), (449, 251, 263, 427), (425, 261, 271, 415), (417, 364, 365, 416), (586, 348, 485, 615), (599, 279, 332, 611), (587, 306, 294, 588), (611, 332, 252, 592), (597, 293, 305, 582), (507, 482, 311, 453), (508, 499, 420, 459), (582, 305, 287, 610), (437, 411, 286, 376), (555, 548, 355, 431), (604, 333, 280, 607), (407, 296, 270, 414), (430, 356, 273, 409), (383, 264, 343, 377), (461, 367, 488, 509), (755, 747, 352, 697), (588, 294, 253, 591), (412, 268, 248, 446), (691, 359, 357, 682), (406, 295, 262, 426), (428, 358, 296, 407), (454, 362, 276, 435), (414, 270, 269, 413), (644, 353, 359, 691), (434, 275, 274, 433), (448, 250, 356, 430), (748, 749, 368, 277), (277, 368, 370, 256), (257, 371, 369, 278), (256, 370, 372, 258), (259, 373, 371, 257), (339, 25, 537, 547), (258, 372, 374, 266), (267, 375, 373, 259), (367, 399, 492, 488), (504, 506, 452, 450), (500, 489, 393, 436), (350, 397, 378, 279), (253, 386, 381, 333), (333, 381, 379, 280), (279, 378, 380, 332), (506, 498, 419, 452), (501, 507, 453, 439), (614, 477, 285, 583), (332, 380, 385, 252), (306, 390, 388, 294), (294, 388, 386, 253), (252, 385, 387, 293), (288, 392, 390, 306), (293, 387, 389, 305), (298, 403, 392, 288), (305, 389, 391, 287), (351, 405, 395, 348), (441, 460, 396, 349), (349, 396, 397, 350), (280, 379, 405, 351), (433, 274, 543, 556), (299, 404, 403, 298), (733, 750, 369, 7), (287, 391, 404, 299), (40, 377, 384, 78), (551, 537, 25, 375), (78, 384, 382, 58), (4, 366, 383, 64), (464, 437, 376, 30), (64, 383, 377, 40), (786, 450, 452, 784), (789, 417, 416, 790), (359, 457, 429, 357), (797, 447, 428, 806), (806, 428, 407, 793), (794, 406, 426, 816), (822, 420, 450, 786), (395, 130, 442, 461), (410, 438, 432, 255), (820, 422, 458, 826), (796, 448, 430, 804), (210, 57, 463, 470), (810, 412, 446, 798), (816, 426, 448, 796), (825, 459, 420, 822), (801, 433, 408, 792), (641, 360, 410, 660), (813, 455, 431, 803), (357, 429, 424, 260), (353, 422, 457, 359), (803, 431, 454, 814), (335, 472, 471, 211), (815, 427, 425, 817), (784, 452, 419, 787), (61, 157, 469, 467), (800, 434, 433, 801), (812, 61, 467, 824), (793, 407, 414, 808), (791, 409, 418, 788), (382, 334, 411, 437), (58, 464, 472, 335), (260, 424, 456, 360), (254, 366, 460, 441), (807, 415, 447, 797), (804, 430, 409, 791), (418, 363, 487, 497), (747, 752, 421, 352), (798, 446, 434, 800), (157, 56, 462, 469), (787, 419, 451, 785), (795, 449, 427, 815), (819, 423, 449, 795), (799, 435, 421, 821), (814, 454, 435, 799), (809, 413, 406, 794), (211, 471, 465, 59), (808, 414, 413, 809), (4, 5, 442, 444), (366, 4, 444, 460), (790, 416, 423, 819), (826, 458, 417, 789), (823, 439, 453, 783), (321, 210, 470, 473), (817, 425, 415, 807), (838, 751, 412, 810), (156, 60, 466, 468), (393, 59, 465, 436), (499, 504, 450, 420), (56, 321, 473, 462), (436, 401, 494, 500), (422, 353, 440, 458), (360, 456, 438, 410), (57, 156, 468, 463), (785, 451, 439, 823), (788, 418, 459, 825), (398, 400, 493, 491), (58, 382, 437, 464), (459, 418, 497, 508), (129, 128, 445, 443), (399, 398, 491, 492), (598, 254, 441, 612), (499, 478, 479, 504), (476, 483, 517, 512), (495, 480, 515, 520), (498, 486, 480, 505), (523, 513, 478, 503), (519, 515, 480, 486), (508, 503, 478, 499), (504, 479, 481, 506), (617, 496, 477, 614), (714, 495, 520, 698), (501, 495, 482, 507), (506, 481, 486, 498), (496, 500, 494, 477), (475, 492, 491, 484), (502, 509, 488, 474), (476, 493, 489, 483), (474, 488, 492, 475), (484, 491, 493, 476), (485, 490, 509, 502), (615, 485, 502, 616), (521, 517, 483, 496), (497, 487, 503, 508), (483, 489, 500, 496), (505, 480, 495, 501), (622, 510, 511, 618), (618, 511, 518, 619), (620, 512, 517, 621), (619, 518, 512, 620), (623, 522, 510, 622), (621, 517, 521, 624), (514, 516, 481, 479), (516, 519, 486, 481), (474, 475, 511, 510), (475, 484, 518, 511), (484, 476, 512, 518), (713, 523, 503, 715), (513, 514, 479, 478), (502, 474, 510, 522), (530, 529, 525, 526), (218, 219, 525, 524), (527, 526, 313, 314), (314, 218, 524, 527), (345, 344, 216, 215), (531, 530, 526, 527), (527, 524, 528, 531), (524, 525, 529, 528), (534, 533, 529, 530), (535, 532, 533, 534), (528, 529, 533, 532), (531, 528, 532, 535), (535, 534, 530, 531), (361, 402, 536, 538), (547, 537, 394, 559), (544, 539, 300, 558), (564, 560, 548, 555), (625, 540, 297, 627), (562, 394, 537, 551), (829, 544, 558, 831), (559, 361, 538, 547), (550, 536, 402, 561), (551, 541, 272, 562), (561, 297, 540, 550), (538, 536, 24, 199), (374, 24, 536, 550), (827, 539, 200, 792), (688, 674, 394, 562), (722, 707, 566, 577), (709, 705, 545, 570), (657, 721, 549, 567), (717, 712, 560, 564), (720, 694, 552, 630), (693, 708, 542, 573), (673, 718, 361, 559), (649, 650, 553, 574), (676, 687, 297, 561), (833, 646, 300, 828), (628, 272, 541, 626), (828, 300, 539, 827), (575, 570, 545, 574), (573, 542, 546, 576), (563, 554, 556), (631, 569, 553, 632), (576, 546, 570, 575), (834, 657, 567, 832), (630, 552, 568, 629), (577, 566, 565), (629, 568, 569, 631), (569, 575, 574, 553), (552, 573, 576, 568), (568, 576, 575, 569), (718, 699, 402, 361), (645, 675, 272, 628), (556, 543, 557, 563), (555, 431, 455), (813, 292, 544, 829), (577, 565, 572, 578), (578, 572, 571), (830, 577, 578, 832), (642, 600, 586, 704), (716, 612, 585, 637), (665, 595, 579, 697), (689, 605, 594, 666), (265, 590, 601, 334), (680, 608, 589, 701), (655, 591, 604, 690), (681, 607, 600, 642), (692, 602, 595, 665), (654, 592, 597, 663), (679, 609, 602, 692), (666, 594, 596, 664), (756, 753, 580, 696), (664, 596, 625, 668), (638, 584, 599, 643), (667, 626, 609, 679), (343, 606, 590, 265), (637, 585, 584, 638), (411, 613, 593, 286), (701, 589, 581, 695), (662, 610, 608, 680), (695, 581, 587, 703), (696, 580, 605, 689), (704, 586, 615, 636), (643, 599, 611, 661), (703, 587, 588, 702), (661, 611, 592, 654), (663, 597, 582, 640), (640, 582, 610, 662), (690, 604, 607, 681), (745, 754, 579, 278), (702, 588, 591, 655), (264, 603, 606, 343), (254, 598, 603, 264), (659, 614, 583, 639), (334, 601, 613, 411), (644, 598, 612, 716), (714, 617, 614, 659), (496, 617, 624, 521), (636, 615, 616, 715), (669, 622, 618, 635), (635, 618, 619, 634), (633, 620, 621, 670), (634, 619, 620, 633), (713, 623, 622, 669), (670, 621, 624, 698), (522, 623, 616, 502), (668, 625, 627, 686), (672, 720, 630, 683), (685, 628, 626, 667), (648, 631, 632, 647), (683, 630, 629, 684), (684, 629, 631, 648), (677, 645, 628, 685), (560, 685, 667, 548), (365, 638, 643, 354), (487, 636, 715, 503), (440, 716, 637, 364), (652, 711, 707, 722), (271, 640, 662, 249), (658, 706, 712, 717), (744, 756, 696, 268), (613, 660, 653, 593), (269, 703, 702, 295), (688, 675, 650, 649), (601, 641, 660, 613), (673, 674, 705, 709), (358, 680, 701, 296), (523, 713, 669, 513), (274, 664, 668, 543), (830, 549, 721, 835), (515, 670, 698, 520), (719, 650, 675, 645), (563, 557, 711, 652), (250, 690, 681, 356), (572, 648, 647, 571), (249, 662, 680, 358), (514, 635, 634, 516), (603, 691, 682, 606), (363, 704, 636, 487), (711, 700, 672, 707), (482, 659, 639, 311), (273, 642, 704, 363), (598, 644, 691, 603), (495, 714, 659, 482), (275, 666, 664, 274), (707, 672, 683, 566), (276, 665, 697, 352), (513, 669, 635, 514), (268, 696, 689, 248), (251, 661, 654, 263), (627, 297, 687, 651), (263, 654, 663, 261), (831, 558, 678, 836), (558, 300, 646, 678), (571, 647, 671, 706), (546, 542, 708, 710), (578, 571, 706, 658), (623, 713, 715, 616), (248, 689, 666, 275), (296, 701, 695, 270), (566, 683, 684, 565), (519, 633, 670, 515), (262, 655, 690, 250), (548, 667, 679, 355), (362, 692, 665, 276), (270, 695, 703, 269), (261, 663, 640, 271), (617, 714, 698, 624), (516, 634, 633, 519), (712, 677, 685, 560), (364, 637, 638, 365), (559, 394, 674, 673), (606, 682, 656, 590), (754, 755, 697, 579), (354, 643, 661, 251), (353, 644, 716, 440), (651, 687, 694, 720), (649, 705, 674, 688), (835, 721, 646, 833), (543, 668, 686, 557), (565, 684, 648, 572), (355, 679, 692, 362), (356, 681, 642, 273), (295, 702, 655, 262), (632, 553, 650, 719), (836, 678, 657, 834), (590, 656, 641, 601), (647, 632, 719, 671), (574, 545, 705, 649), (557, 686, 700, 711), (706, 671, 677, 712), (562, 272, 675, 688), (693, 694, 687, 676), (710, 708, 699, 718), (561, 402, 699, 676), (676, 699, 708, 693), (709, 710, 718, 673), (570, 546, 710, 709), (573, 552, 694, 693), (686, 627, 651, 700), (678, 646, 721, 657), (723, 725, 700, 651), (651, 720, 726, 723), (725, 724, 672, 700), (720, 672, 724, 726), (645, 677, 729, 730), (730, 727, 719, 645), (727, 728, 671, 719), (677, 671, 728, 729), (778, 741, 734, 773), (762, 773, 734, 749), (758, 776, 731, 739), (757, 772, 735, 740), (840, 771, 736, 837), (759, 738, 731, 776), (770, 760, 737, 742), (775, 732, 737, 760), (775, 757, 740, 732), (771, 758, 739, 736), (777, 746, 741, 778), (769, 770, 742, 743), (761, 767, 745, 750), (782, 768, 744, 751), (774, 733, 746, 777), (780, 763, 748, 753), (759, 769, 743, 738), (766, 764, 747, 755), (763, 762, 749, 748), (774, 761, 750, 733), (764, 781, 752, 747), (839, 782, 751, 838), (765, 780, 753, 756), (767, 779, 754, 745), (768, 765, 756, 744), (779, 766, 755, 754), (171, 28, 776, 758), (653, 255, 764, 766), (802, 33, 771, 840), (203, 34, 760, 770), (255, 432, 781, 764), (30, 376, 761, 774), (376, 286, 767, 761), (170, 32, 772, 757), (783, 453, 782, 839), (35, 290, 769, 759), (311, 639, 765, 768), (401, 31, 773, 762), (290, 203, 770, 769), (202, 778, 773, 31), (30, 774, 777, 328), (583, 285, 763, 780), (593, 653, 766, 779), (33, 171, 758, 771), (453, 311, 768, 782), (286, 593, 779, 767), (29, 170, 757, 775), (29, 775, 760, 34), (328, 777, 778, 202), (285, 401, 762, 763), (35, 759, 776, 28), (639, 583, 780, 765), (752, 837, 821, 421), (438, 824, 802, 432), (457, 811, 805, 429), (424, 818, 812, 456), (422, 820, 811, 457), (429, 805, 818, 424), (66, 786, 784, 42), (129, 789, 790, 149), (124, 797, 806, 281), (281, 806, 793, 228), (113, 794, 816, 107), (17, 822, 786, 66), (16, 820, 826, 443), (55, 796, 804, 51), (18, 810, 798, 20), (107, 816, 796, 55), (445, 825, 822, 17), (26, 801, 792, 200), (292, 813, 803, 27), (27, 803, 814, 23), (106, 815, 817, 112), (42, 784, 787, 80), (22, 800, 801, 26), (456, 812, 824, 438), (228, 793, 808, 125), (147, 791, 788, 128), (118, 807, 797, 124), (51, 804, 791, 147), (20, 798, 800, 22), (80, 787, 785, 60), (54, 795, 815, 106), (50, 819, 795, 54), (21, 799, 821, 19), (23, 814, 799, 21), (119, 809, 794, 113), (125, 808, 809, 119), (149, 790, 819, 50), (443, 826, 789, 129), (466, 823, 783, 32), (112, 817, 807, 118), (735, 838, 810, 18), (60, 785, 823, 466), (128, 788, 825, 445), (555, 829, 831, 564), (554, 827, 792, 408), (652, 833, 828, 563), (563, 828, 827, 554), (658, 834, 832, 578), (455, 813, 829, 555), (549, 830, 832, 567), (577, 830, 835, 722), (564, 831, 836, 717), (722, 835, 833, 652), (717, 836, 834, 658), (781, 840, 837, 752), (772, 839, 838, 735), (432, 802, 840, 781), (32, 783, 839, 772)])
me_cube.materials.append(mat_material)
me_cube.use_remesh_preserve_volume = False
me_cube.use_remesh_preserve_attributes = False
me_cube.use_mirror_vertex_groups = False
me_cube.update()

# ---- objects
ob_cube_002 = bpy.data.objects.new('Cube.002', me_cube_002)
ob_cube_001 = bpy.data.objects.new('Cube.001', me_cube_001)
ob_cube = bpy.data.objects.new('Cube', me_cube)
ob_lamp = bpy.data.objects.new('Lamp', light_lamp)
ob_camera = bpy.data.objects.new('Camera', cam_camera)

# ---- transforms, parenting, visibility, modifiers, constraints
ob_cube_002.location = (-2.254, 2.18, 0.7681)
ob_cube_002.rotation_euler = (-0.006459, -0.00459, -0.01448)
ob_cube_002.scale = (1.0, 0.5306, 1.0)
ob_cube_002.lock_rotations_4d = False
ob_cube_002.empty_display_type = 'ARROWS'
ob_cube_002.lineart.crease_threshold = 0.0
ob_cube_001.location = (-2.253, 2.12, 0.7582)
ob_cube_001.rotation_euler = (-0.01689, -0.006325, 0.007304)
ob_cube_001.scale = (1.0, 0.483, 1.0)
ob_cube_001.lock_rotations_4d = False
ob_cube_001.empty_display_type = 'ARROWS'
ob_cube_001.lineart.crease_threshold = 0.0
ob_cube.location = (-2.254, 2.18, 0.7681)
ob_cube.rotation_euler = (-0.006459, -0.00459, -0.01448)
ob_cube.scale = (1.0, 0.5306, 1.0)
ob_cube.lock_rotations_4d = False
ob_cube.empty_display_type = 'ARROWS'
ob_cube.lineart.crease_threshold = 0.0
ob_lamp.location = (6.881, -6.393, 5.121)
ob_lamp.rotation_euler = (0.6503, 0.05522, 1.866)
ob_lamp.lock_rotations_4d = False
ob_lamp.empty_display_type = 'ARROWS'
ob_lamp.color = (0.0, 0.0, 0.0, 0.0)
ob_lamp.hide_viewport = True
ob_lamp.lineart.crease_threshold = 0.0
ob_camera.location = (7.481, -6.508, 5.344)
ob_camera.rotation_euler = (1.109, 0.01082, 0.8149)
ob_camera.lock_rotations_4d = False
ob_camera.empty_display_type = 'ARROWS'
ob_camera.color = (0.0, 0.0, 0.0, 0.0)
ob_camera.hide_viewport = True
ob_camera.display_type = 'WIRE'
ob_camera.lineart.crease_threshold = 0.0

# ---- collection membership
col_collection_1.objects.link(ob_cube_002)
col_collection_1.objects.link(ob_cube_001)
col_collection_1.objects.link(ob_cube)
col_collection_1.objects.link(ob_lamp)
col_collection_1.objects.link(ob_camera)

# ---- scene / render settings (as saved in the file)
scene.camera = ob_camera
scene.frame_start = 1; scene.frame_end = 250; scene.frame_set(0)
scene.render.engine = 'BLENDER_EEVEE_NEXT'
scene.render.image_settings.color_mode = 'RGB'
scene.render.image_settings.compression = 90
scene.render.resolution_percentage = 50
scene.render.dither_intensity = 0.0
scene.render.bake_margin = 2
scene.render.bake_bias = 0.0
scene.cycles.use_denoising = False
scene.cycles.samples = 10
scene.cycles.sampling_pattern = 'TABULATED_SOBOL'
scene.cycles.light_sampling_threshold = 0.0
scene.cycles.use_adaptive_sampling = False
scene.cycles.use_light_tree = False
scene.cycles.blur_glossy = 0.0
scene.cycles.volume_bounces = 1
scene.cycles.pixel_filter_type = 'GAUSSIAN'
scene.cycles.sample_clamp_indirect = 0.0
scene.view_settings.view_transform = 'Standard'
bpy.context.view_layer.update()
